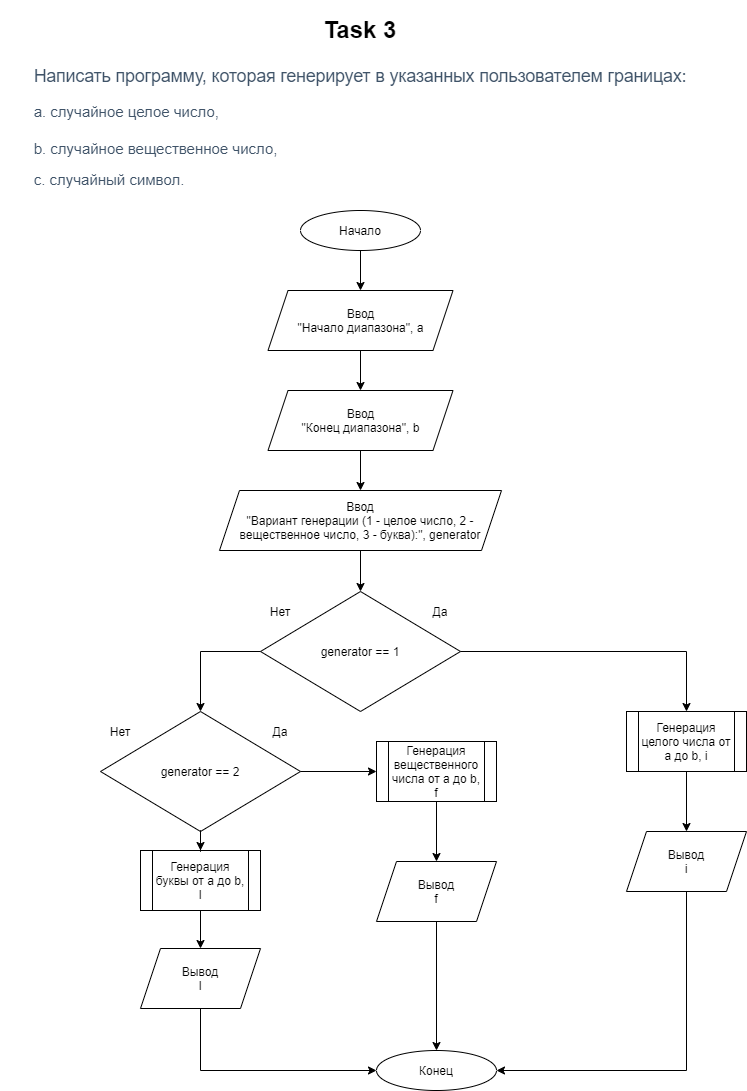

The diagram above was exported from draw.io. Its source (the exported page's mxGraphModel, read from the mxfile embedded in the PNG):
<mxGraphModel dx="1102" dy="586" grid="1" gridSize="10" guides="1" tooltips="1" connect="1" arrows="1" fold="1" page="1" pageScale="1" pageWidth="827" pageHeight="1169" math="0" shadow="0">
  <root>
    <mxCell id="IfIW7VE8jQsQ-iA6SIm8-0" />
    <mxCell id="IfIW7VE8jQsQ-iA6SIm8-1" parent="IfIW7VE8jQsQ-iA6SIm8-0" />
    <mxCell id="IfIW7VE8jQsQ-iA6SIm8-2" value="&lt;h1&gt;Task 3&lt;/h1&gt;&lt;div style=&quot;line-height: 100% ; font-size: 15px&quot;&gt;&lt;h3 style=&quot;text-align: left ; box-sizing: border-box ; font-family: &amp;#34;roboto&amp;#34; , &amp;#34;san francisco&amp;#34; , &amp;#34;helvetica neue&amp;#34; , &amp;#34;helvetica&amp;#34; , &amp;#34;arial&amp;#34; ; font-weight: 500 ; line-height: 24px ; color: rgb(63 , 83 , 104) ; margin-top: 20px ; margin-bottom: 10px ; background-color: rgb(255 , 255 , 255)&quot;&gt;Написать программу, которая генерирует в указанных пользователем границах:&lt;/h3&gt;&lt;h4 style=&quot;text-align: left ; box-sizing: border-box ; font-family: &amp;#34;roboto&amp;#34; , &amp;#34;san francisco&amp;#34; , &amp;#34;helvetica neue&amp;#34; , &amp;#34;helvetica&amp;#34; , &amp;#34;arial&amp;#34; ; font-weight: 500 ; line-height: 27px ; color: rgb(63 , 83 , 104) ; margin-top: 10px ; margin-bottom: 10px ; background-color: rgb(255 , 255 , 255)&quot;&gt;a. случайное целое число,&lt;/h4&gt;&lt;h4 style=&quot;text-align: left ; box-sizing: border-box ; font-family: &amp;#34;roboto&amp;#34; , &amp;#34;san francisco&amp;#34; , &amp;#34;helvetica neue&amp;#34; , &amp;#34;helvetica&amp;#34; , &amp;#34;arial&amp;#34; ; font-weight: 500 ; line-height: 27px ; color: rgb(63 , 83 , 104) ; margin-top: 10px ; margin-bottom: 10px ; background-color: rgb(255 , 255 , 255)&quot;&gt;b. случайное вещественное число,&lt;/h4&gt;&lt;h4 style=&quot;text-align: left ; box-sizing: border-box ; font-family: &amp;#34;roboto&amp;#34; , &amp;#34;san francisco&amp;#34; , &amp;#34;helvetica neue&amp;#34; , &amp;#34;helvetica&amp;#34; , &amp;#34;arial&amp;#34; ; font-weight: 500 ; line-height: 109% ; color: rgb(63 , 83 , 104) ; margin-top: 10px ; margin-bottom: 10px ; background-color: rgb(255 , 255 , 255)&quot;&gt;c. случайный символ.&lt;/h4&gt;&lt;/div&gt;" style="text;html=1;strokeColor=none;fillColor=none;spacing=5;spacingTop=-20;whiteSpace=wrap;overflow=hidden;rounded=0;align=center;" vertex="1" parent="IfIW7VE8jQsQ-iA6SIm8-1">
      <mxGeometry x="54" y="40" width="720" height="200" as="geometry" />
    </mxCell>
    <mxCell id="IfIW7VE8jQsQ-iA6SIm8-39" style="edgeStyle=orthogonalEdgeStyle;rounded=0;orthogonalLoop=1;jettySize=auto;html=1;exitX=0.5;exitY=1;exitDx=0;exitDy=0;" edge="1" parent="IfIW7VE8jQsQ-iA6SIm8-1" source="IfIW7VE8jQsQ-iA6SIm8-3" target="IfIW7VE8jQsQ-iA6SIm8-11">
      <mxGeometry relative="1" as="geometry" />
    </mxCell>
    <mxCell id="IfIW7VE8jQsQ-iA6SIm8-3" value="Начало" style="ellipse;whiteSpace=wrap;html=1;align=center;" vertex="1" parent="IfIW7VE8jQsQ-iA6SIm8-1">
      <mxGeometry x="354" y="240" width="120" height="40" as="geometry" />
    </mxCell>
    <mxCell id="IfIW7VE8jQsQ-iA6SIm8-14" style="edgeStyle=orthogonalEdgeStyle;rounded=0;orthogonalLoop=1;jettySize=auto;html=1;exitX=0.5;exitY=1;exitDx=0;exitDy=0;entryX=0.5;entryY=0;entryDx=0;entryDy=0;" edge="1" parent="IfIW7VE8jQsQ-iA6SIm8-1" source="IfIW7VE8jQsQ-iA6SIm8-4" target="IfIW7VE8jQsQ-iA6SIm8-6">
      <mxGeometry relative="1" as="geometry" />
    </mxCell>
    <mxCell id="IfIW7VE8jQsQ-iA6SIm8-4" value="Ввод&lt;br&gt;&quot;Вариант генерации (1 - целое число, 2 - вещественное число, 3 - буква):&quot;, generator" style="shape=parallelogram;perimeter=parallelogramPerimeter;whiteSpace=wrap;html=1;fixedSize=1;align=center;" vertex="1" parent="IfIW7VE8jQsQ-iA6SIm8-1">
      <mxGeometry x="273" y="520" width="282" height="60" as="geometry" />
    </mxCell>
    <mxCell id="IfIW7VE8jQsQ-iA6SIm8-9" value="" style="group" vertex="1" connectable="0" parent="IfIW7VE8jQsQ-iA6SIm8-1">
      <mxGeometry x="314" y="621" width="200" height="120" as="geometry" />
    </mxCell>
    <mxCell id="IfIW7VE8jQsQ-iA6SIm8-6" value="&lt;span&gt;generator == 1&lt;/span&gt;" style="rhombus;whiteSpace=wrap;html=1;align=center;" vertex="1" parent="IfIW7VE8jQsQ-iA6SIm8-9">
      <mxGeometry width="200" height="120" as="geometry" />
    </mxCell>
    <mxCell id="IfIW7VE8jQsQ-iA6SIm8-7" value="Нет" style="text;html=1;strokeColor=none;fillColor=none;align=center;verticalAlign=middle;whiteSpace=wrap;rounded=0;" vertex="1" parent="IfIW7VE8jQsQ-iA6SIm8-9">
      <mxGeometry y="10" width="40" height="20" as="geometry" />
    </mxCell>
    <mxCell id="IfIW7VE8jQsQ-iA6SIm8-8" value="Да" style="text;html=1;strokeColor=none;fillColor=none;align=center;verticalAlign=middle;whiteSpace=wrap;rounded=0;" vertex="1" parent="IfIW7VE8jQsQ-iA6SIm8-9">
      <mxGeometry x="160" y="10" width="40" height="20" as="geometry" />
    </mxCell>
    <mxCell id="IfIW7VE8jQsQ-iA6SIm8-40" style="edgeStyle=orthogonalEdgeStyle;rounded=0;orthogonalLoop=1;jettySize=auto;html=1;exitX=0.5;exitY=1;exitDx=0;exitDy=0;" edge="1" parent="IfIW7VE8jQsQ-iA6SIm8-1" source="IfIW7VE8jQsQ-iA6SIm8-11" target="IfIW7VE8jQsQ-iA6SIm8-15">
      <mxGeometry relative="1" as="geometry" />
    </mxCell>
    <mxCell id="IfIW7VE8jQsQ-iA6SIm8-11" value="Ввод&lt;br&gt;&quot;Начало диапазона&quot;, a" style="shape=parallelogram;perimeter=parallelogramPerimeter;whiteSpace=wrap;html=1;fixedSize=1;align=center;" vertex="1" parent="IfIW7VE8jQsQ-iA6SIm8-1">
      <mxGeometry x="321.5" y="320" width="185" height="60" as="geometry" />
    </mxCell>
    <mxCell id="IfIW7VE8jQsQ-iA6SIm8-41" style="edgeStyle=orthogonalEdgeStyle;rounded=0;orthogonalLoop=1;jettySize=auto;html=1;exitX=0.5;exitY=1;exitDx=0;exitDy=0;entryX=0.5;entryY=0;entryDx=0;entryDy=0;" edge="1" parent="IfIW7VE8jQsQ-iA6SIm8-1" source="IfIW7VE8jQsQ-iA6SIm8-15" target="IfIW7VE8jQsQ-iA6SIm8-4">
      <mxGeometry relative="1" as="geometry" />
    </mxCell>
    <mxCell id="IfIW7VE8jQsQ-iA6SIm8-15" value="Ввод&lt;br&gt;&quot;Конец диапазона&quot;, b" style="shape=parallelogram;perimeter=parallelogramPerimeter;whiteSpace=wrap;html=1;fixedSize=1;align=center;" vertex="1" parent="IfIW7VE8jQsQ-iA6SIm8-1">
      <mxGeometry x="321.5" y="420" width="185" height="60" as="geometry" />
    </mxCell>
    <mxCell id="IfIW7VE8jQsQ-iA6SIm8-23" style="edgeStyle=orthogonalEdgeStyle;rounded=0;orthogonalLoop=1;jettySize=auto;html=1;exitX=0.5;exitY=1;exitDx=0;exitDy=0;entryX=0.5;entryY=0;entryDx=0;entryDy=0;" edge="1" parent="IfIW7VE8jQsQ-iA6SIm8-1" source="IfIW7VE8jQsQ-iA6SIm8-16" target="IfIW7VE8jQsQ-iA6SIm8-17">
      <mxGeometry relative="1" as="geometry" />
    </mxCell>
    <mxCell id="IfIW7VE8jQsQ-iA6SIm8-16" value="Генерация целого числа от a до b, i" style="shape=process;whiteSpace=wrap;html=1;backgroundOutline=1;align=center;" vertex="1" parent="IfIW7VE8jQsQ-iA6SIm8-1">
      <mxGeometry x="680" y="741" width="120" height="60" as="geometry" />
    </mxCell>
    <mxCell id="IfIW7VE8jQsQ-iA6SIm8-38" style="edgeStyle=orthogonalEdgeStyle;rounded=0;orthogonalLoop=1;jettySize=auto;html=1;exitX=0.5;exitY=1;exitDx=0;exitDy=0;entryX=1;entryY=0.5;entryDx=0;entryDy=0;" edge="1" parent="IfIW7VE8jQsQ-iA6SIm8-1" source="IfIW7VE8jQsQ-iA6SIm8-17" target="IfIW7VE8jQsQ-iA6SIm8-35">
      <mxGeometry relative="1" as="geometry" />
    </mxCell>
    <mxCell id="IfIW7VE8jQsQ-iA6SIm8-17" value="Вывод&lt;br&gt;i" style="shape=parallelogram;perimeter=parallelogramPerimeter;whiteSpace=wrap;html=1;fixedSize=1;align=center;" vertex="1" parent="IfIW7VE8jQsQ-iA6SIm8-1">
      <mxGeometry x="680" y="861" width="120" height="60" as="geometry" />
    </mxCell>
    <mxCell id="IfIW7VE8jQsQ-iA6SIm8-18" value="" style="group;align=center;" vertex="1" connectable="0" parent="IfIW7VE8jQsQ-iA6SIm8-1">
      <mxGeometry x="154" y="741" width="200" height="120" as="geometry" />
    </mxCell>
    <mxCell id="IfIW7VE8jQsQ-iA6SIm8-19" value="generator == 2" style="rhombus;whiteSpace=wrap;html=1;align=center;" vertex="1" parent="IfIW7VE8jQsQ-iA6SIm8-18">
      <mxGeometry width="200" height="120" as="geometry" />
    </mxCell>
    <mxCell id="IfIW7VE8jQsQ-iA6SIm8-20" value="Нет" style="text;html=1;strokeColor=none;fillColor=none;align=center;verticalAlign=middle;whiteSpace=wrap;rounded=0;" vertex="1" parent="IfIW7VE8jQsQ-iA6SIm8-18">
      <mxGeometry y="10" width="40" height="20" as="geometry" />
    </mxCell>
    <mxCell id="IfIW7VE8jQsQ-iA6SIm8-21" value="Да" style="text;html=1;strokeColor=none;fillColor=none;align=center;verticalAlign=middle;whiteSpace=wrap;rounded=0;" vertex="1" parent="IfIW7VE8jQsQ-iA6SIm8-18">
      <mxGeometry x="160" y="10" width="40" height="20" as="geometry" />
    </mxCell>
    <mxCell id="IfIW7VE8jQsQ-iA6SIm8-22" style="edgeStyle=orthogonalEdgeStyle;rounded=0;orthogonalLoop=1;jettySize=auto;html=1;exitX=1;exitY=0.5;exitDx=0;exitDy=0;entryX=0.5;entryY=0;entryDx=0;entryDy=0;" edge="1" parent="IfIW7VE8jQsQ-iA6SIm8-1" source="IfIW7VE8jQsQ-iA6SIm8-6" target="IfIW7VE8jQsQ-iA6SIm8-16">
      <mxGeometry relative="1" as="geometry" />
    </mxCell>
    <mxCell id="IfIW7VE8jQsQ-iA6SIm8-24" style="edgeStyle=orthogonalEdgeStyle;rounded=0;orthogonalLoop=1;jettySize=auto;html=1;exitX=0;exitY=0.5;exitDx=0;exitDy=0;entryX=0.5;entryY=0;entryDx=0;entryDy=0;" edge="1" parent="IfIW7VE8jQsQ-iA6SIm8-1" source="IfIW7VE8jQsQ-iA6SIm8-6" target="IfIW7VE8jQsQ-iA6SIm8-19">
      <mxGeometry relative="1" as="geometry" />
    </mxCell>
    <mxCell id="IfIW7VE8jQsQ-iA6SIm8-30" style="edgeStyle=orthogonalEdgeStyle;rounded=0;orthogonalLoop=1;jettySize=auto;html=1;exitX=0.5;exitY=1;exitDx=0;exitDy=0;" edge="1" parent="IfIW7VE8jQsQ-iA6SIm8-1" source="IfIW7VE8jQsQ-iA6SIm8-25" target="IfIW7VE8jQsQ-iA6SIm8-27">
      <mxGeometry relative="1" as="geometry" />
    </mxCell>
    <mxCell id="IfIW7VE8jQsQ-iA6SIm8-25" value="Генерация вещественного числа от a до b, f" style="shape=process;whiteSpace=wrap;html=1;backgroundOutline=1;align=center;" vertex="1" parent="IfIW7VE8jQsQ-iA6SIm8-1">
      <mxGeometry x="430" y="771" width="120" height="60" as="geometry" />
    </mxCell>
    <mxCell id="IfIW7VE8jQsQ-iA6SIm8-37" style="edgeStyle=orthogonalEdgeStyle;rounded=0;orthogonalLoop=1;jettySize=auto;html=1;exitX=0.5;exitY=1;exitDx=0;exitDy=0;entryX=0.5;entryY=0;entryDx=0;entryDy=0;" edge="1" parent="IfIW7VE8jQsQ-iA6SIm8-1" source="IfIW7VE8jQsQ-iA6SIm8-27" target="IfIW7VE8jQsQ-iA6SIm8-35">
      <mxGeometry relative="1" as="geometry" />
    </mxCell>
    <mxCell id="IfIW7VE8jQsQ-iA6SIm8-27" value="Вывод&lt;br&gt;f" style="shape=parallelogram;perimeter=parallelogramPerimeter;whiteSpace=wrap;html=1;fixedSize=1;align=center;" vertex="1" parent="IfIW7VE8jQsQ-iA6SIm8-1">
      <mxGeometry x="430" y="891" width="120" height="60" as="geometry" />
    </mxCell>
    <mxCell id="IfIW7VE8jQsQ-iA6SIm8-29" style="edgeStyle=orthogonalEdgeStyle;rounded=0;orthogonalLoop=1;jettySize=auto;html=1;exitX=1;exitY=0.5;exitDx=0;exitDy=0;entryX=0;entryY=0.5;entryDx=0;entryDy=0;" edge="1" parent="IfIW7VE8jQsQ-iA6SIm8-1" source="IfIW7VE8jQsQ-iA6SIm8-19" target="IfIW7VE8jQsQ-iA6SIm8-25">
      <mxGeometry relative="1" as="geometry" />
    </mxCell>
    <mxCell id="IfIW7VE8jQsQ-iA6SIm8-34" value="" style="edgeStyle=orthogonalEdgeStyle;rounded=0;orthogonalLoop=1;jettySize=auto;html=1;" edge="1" parent="IfIW7VE8jQsQ-iA6SIm8-1" source="IfIW7VE8jQsQ-iA6SIm8-31" target="IfIW7VE8jQsQ-iA6SIm8-33">
      <mxGeometry relative="1" as="geometry" />
    </mxCell>
    <mxCell id="IfIW7VE8jQsQ-iA6SIm8-31" value="Генерация буквы от a до b,&lt;br&gt;l" style="shape=process;whiteSpace=wrap;html=1;backgroundOutline=1;" vertex="1" parent="IfIW7VE8jQsQ-iA6SIm8-1">
      <mxGeometry x="194" y="880" width="120" height="60" as="geometry" />
    </mxCell>
    <mxCell id="IfIW7VE8jQsQ-iA6SIm8-32" value="" style="edgeStyle=orthogonalEdgeStyle;rounded=0;orthogonalLoop=1;jettySize=auto;html=1;" edge="1" parent="IfIW7VE8jQsQ-iA6SIm8-1" source="IfIW7VE8jQsQ-iA6SIm8-19" target="IfIW7VE8jQsQ-iA6SIm8-31">
      <mxGeometry relative="1" as="geometry" />
    </mxCell>
    <mxCell id="IfIW7VE8jQsQ-iA6SIm8-36" style="edgeStyle=orthogonalEdgeStyle;rounded=0;orthogonalLoop=1;jettySize=auto;html=1;exitX=0.5;exitY=1;exitDx=0;exitDy=0;entryX=0;entryY=0.5;entryDx=0;entryDy=0;" edge="1" parent="IfIW7VE8jQsQ-iA6SIm8-1" source="IfIW7VE8jQsQ-iA6SIm8-33" target="IfIW7VE8jQsQ-iA6SIm8-35">
      <mxGeometry relative="1" as="geometry" />
    </mxCell>
    <mxCell id="IfIW7VE8jQsQ-iA6SIm8-33" value="Вывод&lt;br&gt;l" style="shape=parallelogram;perimeter=parallelogramPerimeter;whiteSpace=wrap;html=1;fixedSize=1;" vertex="1" parent="IfIW7VE8jQsQ-iA6SIm8-1">
      <mxGeometry x="194" y="978" width="120" height="60" as="geometry" />
    </mxCell>
    <mxCell id="IfIW7VE8jQsQ-iA6SIm8-35" value="Конец" style="ellipse;whiteSpace=wrap;html=1;align=center;" vertex="1" parent="IfIW7VE8jQsQ-iA6SIm8-1">
      <mxGeometry x="430" y="1080" width="120" height="40" as="geometry" />
    </mxCell>
  </root>
</mxGraphModel>